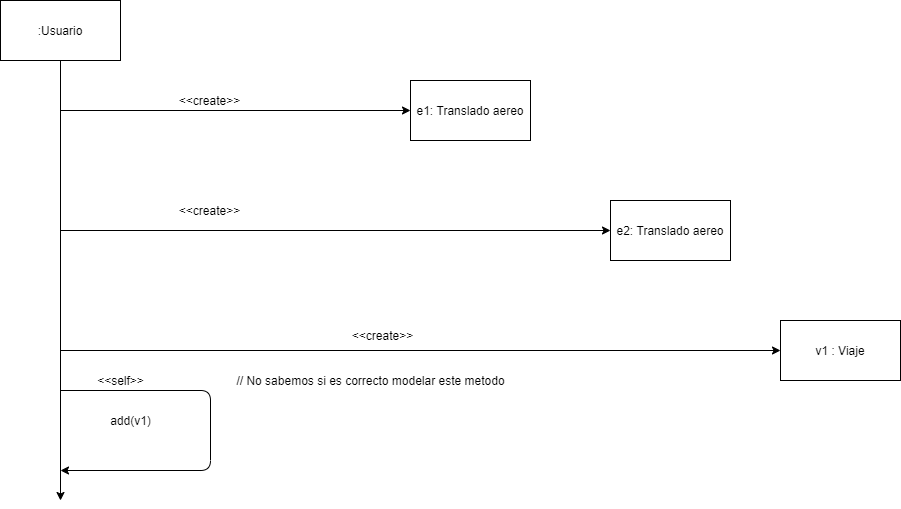

The diagram above was exported from draw.io. Its source (the exported page's mxGraphModel, read from the mxfile embedded in the PNG):
<mxGraphModel dx="1038" dy="531" grid="1" gridSize="10" guides="1" tooltips="1" connect="1" arrows="1" fold="1" page="1" pageScale="1" pageWidth="1920" pageHeight="1200" math="0" shadow="0">
  <root>
    <mxCell id="0" />
    <mxCell id="1" parent="0" />
    <mxCell id="_KPF6H9Bp8MV968p5rB8-5" style="edgeStyle=orthogonalEdgeStyle;rounded=0;orthogonalLoop=1;jettySize=auto;html=1;exitX=0.5;exitY=1;exitDx=0;exitDy=0;" edge="1" parent="1" source="_KPF6H9Bp8MV968p5rB8-2">
      <mxGeometry relative="1" as="geometry">
        <mxPoint x="130" y="590" as="targetPoint" />
      </mxGeometry>
    </mxCell>
    <mxCell id="_KPF6H9Bp8MV968p5rB8-2" value=":Usuario" style="rounded=0;whiteSpace=wrap;html=1;" vertex="1" parent="1">
      <mxGeometry x="70" y="90" width="120" height="60" as="geometry" />
    </mxCell>
    <mxCell id="_KPF6H9Bp8MV968p5rB8-6" value="" style="endArrow=classic;html=1;" edge="1" parent="1">
      <mxGeometry width="50" height="50" relative="1" as="geometry">
        <mxPoint x="130" y="200" as="sourcePoint" />
        <mxPoint x="480" y="200" as="targetPoint" />
      </mxGeometry>
    </mxCell>
    <mxCell id="_KPF6H9Bp8MV968p5rB8-7" value="&amp;lt;&amp;lt;create&amp;gt;&amp;gt;&lt;br&gt;" style="text;html=1;align=center;verticalAlign=middle;resizable=0;points=[];autosize=1;" vertex="1" parent="1">
      <mxGeometry x="239" y="180" width="80" height="20" as="geometry" />
    </mxCell>
    <mxCell id="_KPF6H9Bp8MV968p5rB8-8" value="e1: Translado aereo" style="rounded=0;whiteSpace=wrap;html=1;" vertex="1" parent="1">
      <mxGeometry x="480" y="170" width="120" height="60" as="geometry" />
    </mxCell>
    <mxCell id="_KPF6H9Bp8MV968p5rB8-9" value="&amp;lt;&amp;lt;create&amp;gt;&amp;gt;&lt;br&gt;" style="text;html=1;align=center;verticalAlign=middle;resizable=0;points=[];autosize=1;" vertex="1" parent="1">
      <mxGeometry x="239" y="290" width="80" height="20" as="geometry" />
    </mxCell>
    <mxCell id="_KPF6H9Bp8MV968p5rB8-10" value="e2: Translado aereo" style="rounded=0;whiteSpace=wrap;html=1;" vertex="1" parent="1">
      <mxGeometry x="680" y="290" width="120" height="60" as="geometry" />
    </mxCell>
    <mxCell id="_KPF6H9Bp8MV968p5rB8-11" value="" style="endArrow=classic;html=1;" edge="1" parent="1" target="_KPF6H9Bp8MV968p5rB8-10">
      <mxGeometry width="50" height="50" relative="1" as="geometry">
        <mxPoint x="130" y="320" as="sourcePoint" />
        <mxPoint x="490" y="210" as="targetPoint" />
      </mxGeometry>
    </mxCell>
    <mxCell id="_KPF6H9Bp8MV968p5rB8-12" value="" style="endArrow=classic;html=1;" edge="1" parent="1">
      <mxGeometry width="50" height="50" relative="1" as="geometry">
        <mxPoint x="130" y="440" as="sourcePoint" />
        <mxPoint x="850" y="440" as="targetPoint" />
      </mxGeometry>
    </mxCell>
    <mxCell id="_KPF6H9Bp8MV968p5rB8-16" value="v1 : Viaje" style="rounded=0;whiteSpace=wrap;html=1;" vertex="1" parent="1">
      <mxGeometry x="850" y="410" width="120" height="60" as="geometry" />
    </mxCell>
    <mxCell id="_KPF6H9Bp8MV968p5rB8-17" value="&amp;lt;&amp;lt;create&amp;gt;&amp;gt;" style="text;html=1;align=center;verticalAlign=middle;resizable=0;points=[];autosize=1;" vertex="1" parent="1">
      <mxGeometry x="412" y="415" width="80" height="20" as="geometry" />
    </mxCell>
    <mxCell id="_KPF6H9Bp8MV968p5rB8-18" value="" style="endArrow=classic;html=1;" edge="1" parent="1">
      <mxGeometry width="50" height="50" relative="1" as="geometry">
        <mxPoint x="130" y="480" as="sourcePoint" />
        <mxPoint x="130" y="560" as="targetPoint" />
        <Array as="points">
          <mxPoint x="280" y="480" />
          <mxPoint x="280" y="560" />
        </Array>
      </mxGeometry>
    </mxCell>
    <mxCell id="_KPF6H9Bp8MV968p5rB8-19" value="add(v1)" style="text;html=1;align=center;verticalAlign=middle;resizable=0;points=[];autosize=1;" vertex="1" parent="1">
      <mxGeometry x="170" y="500" width="60" height="20" as="geometry" />
    </mxCell>
    <mxCell id="_KPF6H9Bp8MV968p5rB8-20" value="// No sabemos si es correcto modelar este metodo" style="text;html=1;align=center;verticalAlign=middle;resizable=0;points=[];autosize=1;" vertex="1" parent="1">
      <mxGeometry x="300" y="460" width="280" height="20" as="geometry" />
    </mxCell>
    <mxCell id="_KPF6H9Bp8MV968p5rB8-23" value="&amp;lt;&amp;lt;self&amp;gt;&amp;gt;" style="text;html=1;align=center;verticalAlign=middle;resizable=0;points=[];autosize=1;" vertex="1" parent="1">
      <mxGeometry x="160" y="460" width="60" height="20" as="geometry" />
    </mxCell>
  </root>
</mxGraphModel>